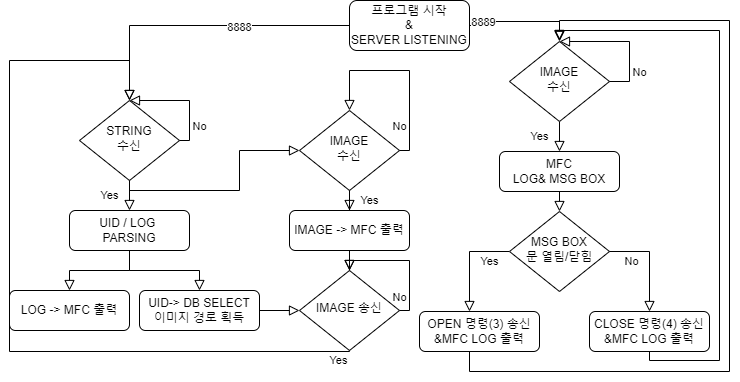

The diagram above was exported from draw.io. Its source (the exported page's mxGraphModel, read from the mxfile embedded in the PNG):
<mxGraphModel dx="2261" dy="738" grid="1" gridSize="10" guides="1" tooltips="1" connect="1" arrows="1" fold="1" page="1" pageScale="1" pageWidth="827" pageHeight="1169" math="0" shadow="0">
  <root>
    <mxCell id="WIyWlLk6GJQsqaUBKTNV-0" />
    <mxCell id="WIyWlLk6GJQsqaUBKTNV-1" parent="WIyWlLk6GJQsqaUBKTNV-0" />
    <mxCell id="WIyWlLk6GJQsqaUBKTNV-2" value="" style="rounded=0;html=1;jettySize=auto;orthogonalLoop=1;fontSize=11;endArrow=block;endFill=0;endSize=8;strokeWidth=1;shadow=0;labelBackgroundColor=none;edgeStyle=orthogonalEdgeStyle;" parent="WIyWlLk6GJQsqaUBKTNV-1" source="WIyWlLk6GJQsqaUBKTNV-3" target="WIyWlLk6GJQsqaUBKTNV-6" edge="1">
      <mxGeometry relative="1" as="geometry" />
    </mxCell>
    <mxCell id="4oZsFLnyc78YsPNxMggI-18" value="8888" style="edgeLabel;html=1;align=center;verticalAlign=middle;resizable=0;points=[];" vertex="1" connectable="0" parent="WIyWlLk6GJQsqaUBKTNV-2">
      <mxGeometry x="-0.12" y="1" relative="1" as="geometry">
        <mxPoint x="19" as="offset" />
      </mxGeometry>
    </mxCell>
    <mxCell id="WIyWlLk6GJQsqaUBKTNV-3" value="프로그램 시작&lt;br&gt;&amp;amp;&lt;br&gt;SERVER LISTENING" style="rounded=1;whiteSpace=wrap;html=1;fontSize=12;glass=0;strokeWidth=1;shadow=0;" parent="WIyWlLk6GJQsqaUBKTNV-1" vertex="1">
      <mxGeometry x="340" y="70" width="120" height="50" as="geometry" />
    </mxCell>
    <mxCell id="WIyWlLk6GJQsqaUBKTNV-4" value="Yes" style="rounded=0;html=1;jettySize=auto;orthogonalLoop=1;fontSize=11;endArrow=block;endFill=0;endSize=8;strokeWidth=1;shadow=0;labelBackgroundColor=none;edgeStyle=orthogonalEdgeStyle;entryX=0.5;entryY=0;entryDx=0;entryDy=0;" parent="WIyWlLk6GJQsqaUBKTNV-1" source="WIyWlLk6GJQsqaUBKTNV-6" target="4oZsFLnyc78YsPNxMggI-4" edge="1">
      <mxGeometry y="20" relative="1" as="geometry">
        <mxPoint as="offset" />
        <mxPoint x="120" y="290" as="targetPoint" />
      </mxGeometry>
    </mxCell>
    <mxCell id="WIyWlLk6GJQsqaUBKTNV-6" value="STRING&lt;br&gt;수신" style="rhombus;whiteSpace=wrap;html=1;shadow=0;fontFamily=Helvetica;fontSize=12;align=center;strokeWidth=1;spacing=6;spacingTop=-4;" parent="WIyWlLk6GJQsqaUBKTNV-1" vertex="1">
      <mxGeometry x="70" y="170" width="100" height="80" as="geometry" />
    </mxCell>
    <mxCell id="WIyWlLk6GJQsqaUBKTNV-8" value="" style="rounded=0;html=1;jettySize=auto;orthogonalLoop=1;fontSize=11;endArrow=block;endFill=0;endSize=8;strokeWidth=1;shadow=0;labelBackgroundColor=none;edgeStyle=orthogonalEdgeStyle;exitX=0.5;exitY=1;exitDx=0;exitDy=0;" parent="WIyWlLk6GJQsqaUBKTNV-1" source="4oZsFLnyc78YsPNxMggI-4" target="WIyWlLk6GJQsqaUBKTNV-11" edge="1">
      <mxGeometry x="0.3333" y="20" relative="1" as="geometry">
        <mxPoint as="offset" />
        <mxPoint x="120" y="370" as="sourcePoint" />
      </mxGeometry>
    </mxCell>
    <mxCell id="WIyWlLk6GJQsqaUBKTNV-11" value="UID-&amp;gt; DB SELECT&lt;br&gt;이미지 경로 획득" style="rounded=1;whiteSpace=wrap;html=1;fontSize=12;glass=0;strokeWidth=1;shadow=0;" parent="WIyWlLk6GJQsqaUBKTNV-1" vertex="1">
      <mxGeometry x="130" y="360" width="120" height="40" as="geometry" />
    </mxCell>
    <mxCell id="4oZsFLnyc78YsPNxMggI-0" value="No" style="edgeStyle=orthogonalEdgeStyle;rounded=0;html=1;jettySize=auto;orthogonalLoop=1;fontSize=11;endArrow=block;endFill=0;endSize=8;strokeWidth=1;shadow=0;labelBackgroundColor=none;" edge="1" parent="WIyWlLk6GJQsqaUBKTNV-1">
      <mxGeometry x="-0.5556" y="-10" relative="1" as="geometry">
        <mxPoint as="offset" />
        <mxPoint x="170" y="210" as="sourcePoint" />
        <mxPoint x="120" y="170" as="targetPoint" />
        <Array as="points">
          <mxPoint x="180" y="210" />
          <mxPoint x="180" y="170" />
        </Array>
      </mxGeometry>
    </mxCell>
    <mxCell id="4oZsFLnyc78YsPNxMggI-36" value="" style="edgeStyle=orthogonalEdgeStyle;rounded=0;orthogonalLoop=1;jettySize=auto;html=1;" edge="1" parent="WIyWlLk6GJQsqaUBKTNV-1" source="4oZsFLnyc78YsPNxMggI-2">
      <mxGeometry relative="1" as="geometry">
        <mxPoint x="340" y="360" as="targetPoint" />
      </mxGeometry>
    </mxCell>
    <mxCell id="4oZsFLnyc78YsPNxMggI-2" value="IMAGE&lt;br&gt;수신" style="rhombus;whiteSpace=wrap;html=1;shadow=0;fontFamily=Helvetica;fontSize=12;align=center;strokeWidth=1;spacing=6;spacingTop=-4;" vertex="1" parent="WIyWlLk6GJQsqaUBKTNV-1">
      <mxGeometry x="290" y="180" width="100" height="80" as="geometry" />
    </mxCell>
    <mxCell id="4oZsFLnyc78YsPNxMggI-4" value="UID / LOG&amp;nbsp;&lt;br&gt;PARSING" style="rounded=1;whiteSpace=wrap;html=1;fontSize=12;glass=0;strokeWidth=1;shadow=0;" vertex="1" parent="WIyWlLk6GJQsqaUBKTNV-1">
      <mxGeometry x="60" y="280" width="120" height="40" as="geometry" />
    </mxCell>
    <mxCell id="4oZsFLnyc78YsPNxMggI-7" value="LOG -&amp;gt; MFC 출력" style="rounded=1;whiteSpace=wrap;html=1;fontSize=12;glass=0;strokeWidth=1;shadow=0;" vertex="1" parent="WIyWlLk6GJQsqaUBKTNV-1">
      <mxGeometry y="360" width="120" height="40" as="geometry" />
    </mxCell>
    <mxCell id="4oZsFLnyc78YsPNxMggI-12" value="Yes" style="rounded=0;html=1;jettySize=auto;orthogonalLoop=1;fontSize=11;endArrow=block;endFill=0;endSize=8;strokeWidth=1;shadow=0;labelBackgroundColor=none;edgeStyle=orthogonalEdgeStyle;entryX=0.5;entryY=0;entryDx=0;entryDy=0;" edge="1" target="4oZsFLnyc78YsPNxMggI-13" parent="WIyWlLk6GJQsqaUBKTNV-1">
      <mxGeometry y="20" relative="1" as="geometry">
        <mxPoint as="offset" />
        <mxPoint x="340" y="260" as="sourcePoint" />
        <mxPoint x="340" y="280" as="targetPoint" />
      </mxGeometry>
    </mxCell>
    <mxCell id="4oZsFLnyc78YsPNxMggI-13" value="IMAGE -&amp;gt; MFC 출력" style="rounded=1;whiteSpace=wrap;html=1;fontSize=12;glass=0;strokeWidth=1;shadow=0;" vertex="1" parent="WIyWlLk6GJQsqaUBKTNV-1">
      <mxGeometry x="280" y="280" width="120" height="40" as="geometry" />
    </mxCell>
    <mxCell id="4oZsFLnyc78YsPNxMggI-14" value="" style="rounded=0;html=1;jettySize=auto;orthogonalLoop=1;fontSize=11;endArrow=block;endFill=0;endSize=8;strokeWidth=1;shadow=0;labelBackgroundColor=none;edgeStyle=orthogonalEdgeStyle;entryX=0.5;entryY=0;entryDx=0;entryDy=0;" edge="1" parent="WIyWlLk6GJQsqaUBKTNV-1">
      <mxGeometry y="20" relative="1" as="geometry">
        <mxPoint as="offset" />
        <mxPoint x="120" y="320" as="sourcePoint" />
        <mxPoint x="60" y="360" as="targetPoint" />
        <Array as="points">
          <mxPoint x="120" y="340" />
          <mxPoint x="60" y="340" />
        </Array>
      </mxGeometry>
    </mxCell>
    <mxCell id="4oZsFLnyc78YsPNxMggI-15" value="" style="rounded=0;html=1;jettySize=auto;orthogonalLoop=1;fontSize=11;endArrow=block;endFill=0;endSize=8;strokeWidth=1;shadow=0;labelBackgroundColor=none;edgeStyle=orthogonalEdgeStyle;entryX=0.5;entryY=0;entryDx=0;entryDy=0;" edge="1" parent="WIyWlLk6GJQsqaUBKTNV-1" source="4oZsFLnyc78YsPNxMggI-38">
      <mxGeometry y="20" relative="1" as="geometry">
        <mxPoint as="offset" />
        <mxPoint x="340" y="330" as="sourcePoint" />
        <mxPoint x="340" y="360" as="targetPoint" />
      </mxGeometry>
    </mxCell>
    <mxCell id="4oZsFLnyc78YsPNxMggI-17" value="" style="edgeStyle=orthogonalEdgeStyle;rounded=0;html=1;jettySize=auto;orthogonalLoop=1;fontSize=11;endArrow=block;endFill=0;endSize=8;strokeWidth=1;shadow=0;labelBackgroundColor=none;exitX=1;exitY=0.5;exitDx=0;exitDy=0;entryX=0;entryY=0.5;entryDx=0;entryDy=0;" edge="1" parent="WIyWlLk6GJQsqaUBKTNV-1" source="WIyWlLk6GJQsqaUBKTNV-11" target="4oZsFLnyc78YsPNxMggI-38">
      <mxGeometry y="10" relative="1" as="geometry">
        <mxPoint as="offset" />
        <mxPoint x="170" y="380" as="sourcePoint" />
        <mxPoint x="280" y="380" as="targetPoint" />
      </mxGeometry>
    </mxCell>
    <mxCell id="4oZsFLnyc78YsPNxMggI-19" value="Yes" style="rounded=0;html=1;jettySize=auto;orthogonalLoop=1;fontSize=11;endArrow=block;endFill=0;endSize=8;strokeWidth=1;shadow=0;labelBackgroundColor=none;edgeStyle=orthogonalEdgeStyle;entryX=0.5;entryY=0;entryDx=0;entryDy=0;" edge="1" source="4oZsFLnyc78YsPNxMggI-20" target="4oZsFLnyc78YsPNxMggI-25" parent="WIyWlLk6GJQsqaUBKTNV-1">
      <mxGeometry y="20" relative="1" as="geometry">
        <mxPoint as="offset" />
        <mxPoint x="550" y="231" as="targetPoint" />
      </mxGeometry>
    </mxCell>
    <mxCell id="4oZsFLnyc78YsPNxMggI-20" value="IMAGE&lt;br&gt;수신" style="rhombus;whiteSpace=wrap;html=1;shadow=0;fontFamily=Helvetica;fontSize=12;align=center;strokeWidth=1;spacing=6;spacingTop=-4;" vertex="1" parent="WIyWlLk6GJQsqaUBKTNV-1">
      <mxGeometry x="500" y="111" width="100" height="80" as="geometry" />
    </mxCell>
    <mxCell id="4oZsFLnyc78YsPNxMggI-21" value="" style="rounded=0;html=1;jettySize=auto;orthogonalLoop=1;fontSize=11;endArrow=block;endFill=0;endSize=8;strokeWidth=1;shadow=0;labelBackgroundColor=none;edgeStyle=orthogonalEdgeStyle;exitX=0.5;exitY=1;exitDx=0;exitDy=0;" edge="1" parent="WIyWlLk6GJQsqaUBKTNV-1">
      <mxGeometry x="0.3333" y="20" relative="1" as="geometry">
        <mxPoint as="offset" />
        <mxPoint x="640" y="421" as="sourcePoint" />
        <mxPoint x="550" y="110" as="targetPoint" />
        <Array as="points">
          <mxPoint x="640" y="430" />
          <mxPoint x="710" y="430" />
          <mxPoint x="710" y="100" />
          <mxPoint x="550" y="100" />
        </Array>
      </mxGeometry>
    </mxCell>
    <mxCell id="4oZsFLnyc78YsPNxMggI-25" value="MFC &lt;br&gt;LOG&amp;amp; MSG BOX" style="rounded=1;whiteSpace=wrap;html=1;fontSize=12;glass=0;strokeWidth=1;shadow=0;" vertex="1" parent="WIyWlLk6GJQsqaUBKTNV-1">
      <mxGeometry x="490" y="221" width="120" height="40" as="geometry" />
    </mxCell>
    <mxCell id="4oZsFLnyc78YsPNxMggI-29" value="" style="rounded=0;html=1;jettySize=auto;orthogonalLoop=1;fontSize=11;endArrow=block;endFill=0;endSize=8;strokeWidth=1;shadow=0;labelBackgroundColor=none;edgeStyle=orthogonalEdgeStyle;" edge="1" parent="WIyWlLk6GJQsqaUBKTNV-1">
      <mxGeometry y="20" relative="1" as="geometry">
        <mxPoint as="offset" />
        <mxPoint x="460" y="421" as="sourcePoint" />
        <mxPoint x="550" y="110" as="targetPoint" />
        <Array as="points">
          <mxPoint x="460" y="441" />
          <mxPoint x="720" y="441" />
          <mxPoint x="720" y="90" />
          <mxPoint x="550" y="90" />
        </Array>
      </mxGeometry>
    </mxCell>
    <mxCell id="4oZsFLnyc78YsPNxMggI-33" value="" style="rounded=0;html=1;jettySize=auto;orthogonalLoop=1;fontSize=11;endArrow=block;endFill=0;endSize=8;strokeWidth=1;shadow=0;labelBackgroundColor=none;edgeStyle=orthogonalEdgeStyle;exitX=1;exitY=0.5;exitDx=0;exitDy=0;entryX=0.5;entryY=0;entryDx=0;entryDy=0;" edge="1" target="4oZsFLnyc78YsPNxMggI-20" parent="WIyWlLk6GJQsqaUBKTNV-1" source="WIyWlLk6GJQsqaUBKTNV-3">
      <mxGeometry relative="1" as="geometry">
        <mxPoint x="460" y="36" as="sourcePoint" />
      </mxGeometry>
    </mxCell>
    <mxCell id="4oZsFLnyc78YsPNxMggI-34" value="8889" style="edgeLabel;html=1;align=center;verticalAlign=middle;resizable=0;points=[];" vertex="1" connectable="0" parent="4oZsFLnyc78YsPNxMggI-33">
      <mxGeometry x="-0.12" y="1" relative="1" as="geometry">
        <mxPoint x="-33" y="1" as="offset" />
      </mxGeometry>
    </mxCell>
    <mxCell id="4oZsFLnyc78YsPNxMggI-35" value="No" style="edgeStyle=orthogonalEdgeStyle;rounded=0;html=1;jettySize=auto;orthogonalLoop=1;fontSize=11;endArrow=block;endFill=0;endSize=8;strokeWidth=1;shadow=0;labelBackgroundColor=none;entryX=0.5;entryY=0;entryDx=0;entryDy=0;exitX=1;exitY=0.5;exitDx=0;exitDy=0;" edge="1" parent="WIyWlLk6GJQsqaUBKTNV-1" source="4oZsFLnyc78YsPNxMggI-2" target="4oZsFLnyc78YsPNxMggI-2">
      <mxGeometry x="-0.6471" y="10" relative="1" as="geometry">
        <mxPoint as="offset" />
        <mxPoint x="390" y="200" as="sourcePoint" />
        <mxPoint x="510" y="200" as="targetPoint" />
        <Array as="points">
          <mxPoint x="400" y="220" />
          <mxPoint x="400" y="140" />
          <mxPoint x="340" y="140" />
        </Array>
      </mxGeometry>
    </mxCell>
    <mxCell id="4oZsFLnyc78YsPNxMggI-37" value="" style="edgeStyle=orthogonalEdgeStyle;rounded=0;html=1;jettySize=auto;orthogonalLoop=1;fontSize=11;endArrow=block;endFill=0;endSize=8;strokeWidth=1;shadow=0;labelBackgroundColor=none;exitX=0.5;exitY=1;exitDx=0;exitDy=0;entryX=0;entryY=0.5;entryDx=0;entryDy=0;" edge="1" parent="WIyWlLk6GJQsqaUBKTNV-1" source="WIyWlLk6GJQsqaUBKTNV-6" target="4oZsFLnyc78YsPNxMggI-2">
      <mxGeometry y="10" relative="1" as="geometry">
        <mxPoint as="offset" />
        <mxPoint x="260" y="239.5" as="sourcePoint" />
        <mxPoint x="290" y="239.5" as="targetPoint" />
        <Array as="points">
          <mxPoint x="120" y="260" />
          <mxPoint x="230" y="260" />
          <mxPoint x="230" y="220" />
        </Array>
      </mxGeometry>
    </mxCell>
    <mxCell id="4oZsFLnyc78YsPNxMggI-39" value="" style="rounded=0;html=1;jettySize=auto;orthogonalLoop=1;fontSize=11;endArrow=block;endFill=0;endSize=8;strokeWidth=1;shadow=0;labelBackgroundColor=none;edgeStyle=orthogonalEdgeStyle;" edge="1" parent="WIyWlLk6GJQsqaUBKTNV-1">
      <mxGeometry y="20" relative="1" as="geometry">
        <mxPoint as="offset" />
        <mxPoint x="340" y="320" as="sourcePoint" />
        <mxPoint x="340" y="340" as="targetPoint" />
      </mxGeometry>
    </mxCell>
    <mxCell id="4oZsFLnyc78YsPNxMggI-38" value="IMAGE 송신" style="rhombus;whiteSpace=wrap;html=1;shadow=0;fontFamily=Helvetica;fontSize=12;align=center;strokeWidth=1;spacing=6;spacingTop=-4;" vertex="1" parent="WIyWlLk6GJQsqaUBKTNV-1">
      <mxGeometry x="290" y="340" width="100" height="80" as="geometry" />
    </mxCell>
    <mxCell id="4oZsFLnyc78YsPNxMggI-40" value="No" style="edgeStyle=orthogonalEdgeStyle;rounded=0;html=1;jettySize=auto;orthogonalLoop=1;fontSize=11;endArrow=block;endFill=0;endSize=8;strokeWidth=1;shadow=0;labelBackgroundColor=none;entryX=0.5;entryY=0;entryDx=0;entryDy=0;exitX=1;exitY=0.5;exitDx=0;exitDy=0;" edge="1" parent="WIyWlLk6GJQsqaUBKTNV-1">
      <mxGeometry x="-0.6471" y="10" relative="1" as="geometry">
        <mxPoint as="offset" />
        <mxPoint x="390" y="380" as="sourcePoint" />
        <mxPoint x="340" y="340" as="targetPoint" />
        <Array as="points">
          <mxPoint x="400" y="380" />
          <mxPoint x="400" y="330" />
          <mxPoint x="340" y="330" />
        </Array>
      </mxGeometry>
    </mxCell>
    <mxCell id="4oZsFLnyc78YsPNxMggI-41" value="Yes" style="rounded=0;html=1;jettySize=auto;orthogonalLoop=1;fontSize=11;endArrow=block;endFill=0;endSize=8;strokeWidth=1;shadow=0;labelBackgroundColor=none;edgeStyle=orthogonalEdgeStyle;entryX=0.5;entryY=0;entryDx=0;entryDy=0;" edge="1" parent="WIyWlLk6GJQsqaUBKTNV-1" target="WIyWlLk6GJQsqaUBKTNV-6">
      <mxGeometry x="-0.9707" y="9" relative="1" as="geometry">
        <mxPoint as="offset" />
        <mxPoint x="340" y="420" as="sourcePoint" />
        <mxPoint x="340" y="450" as="targetPoint" />
        <Array as="points">
          <mxPoint x="340" y="421" />
          <mxPoint y="421" />
          <mxPoint y="130" />
          <mxPoint x="120" y="130" />
        </Array>
      </mxGeometry>
    </mxCell>
    <mxCell id="4oZsFLnyc78YsPNxMggI-42" value="No" style="edgeStyle=orthogonalEdgeStyle;rounded=0;html=1;jettySize=auto;orthogonalLoop=1;fontSize=11;endArrow=block;endFill=0;endSize=8;strokeWidth=1;shadow=0;labelBackgroundColor=none;exitX=1;exitY=0.5;exitDx=0;exitDy=0;" edge="1" parent="WIyWlLk6GJQsqaUBKTNV-1" source="4oZsFLnyc78YsPNxMggI-20">
      <mxGeometry x="-0.5556" y="-10" relative="1" as="geometry">
        <mxPoint as="offset" />
        <mxPoint x="610" y="151" as="sourcePoint" />
        <mxPoint x="550" y="111" as="targetPoint" />
        <Array as="points">
          <mxPoint x="620" y="151" />
          <mxPoint x="620" y="111" />
        </Array>
      </mxGeometry>
    </mxCell>
    <mxCell id="4oZsFLnyc78YsPNxMggI-45" value="Yes" style="rounded=0;html=1;jettySize=auto;orthogonalLoop=1;fontSize=11;endArrow=block;endFill=0;endSize=8;strokeWidth=1;shadow=0;labelBackgroundColor=none;edgeStyle=orthogonalEdgeStyle;" edge="1" source="4oZsFLnyc78YsPNxMggI-46" parent="WIyWlLk6GJQsqaUBKTNV-1">
      <mxGeometry y="20" relative="1" as="geometry">
        <mxPoint as="offset" />
        <mxPoint x="460" y="381" as="targetPoint" />
        <Array as="points">
          <mxPoint x="460" y="321" />
        </Array>
      </mxGeometry>
    </mxCell>
    <mxCell id="4oZsFLnyc78YsPNxMggI-46" value="MSG&amp;nbsp;BOX&lt;br&gt;문 열림/닫힘" style="rhombus;whiteSpace=wrap;html=1;shadow=0;fontFamily=Helvetica;fontSize=12;align=center;strokeWidth=1;spacing=6;spacingTop=-4;" vertex="1" parent="WIyWlLk6GJQsqaUBKTNV-1">
      <mxGeometry x="500" y="281" width="100" height="80" as="geometry" />
    </mxCell>
    <mxCell id="4oZsFLnyc78YsPNxMggI-47" value="No" style="edgeStyle=orthogonalEdgeStyle;rounded=0;html=1;jettySize=auto;orthogonalLoop=1;fontSize=11;endArrow=block;endFill=0;endSize=8;strokeWidth=1;shadow=0;labelBackgroundColor=none;exitX=1;exitY=0.5;exitDx=0;exitDy=0;" edge="1" source="4oZsFLnyc78YsPNxMggI-46" parent="WIyWlLk6GJQsqaUBKTNV-1">
      <mxGeometry x="-0.5556" y="-10" relative="1" as="geometry">
        <mxPoint as="offset" />
        <mxPoint x="610" y="321" as="sourcePoint" />
        <mxPoint x="640" y="381" as="targetPoint" />
        <Array as="points">
          <mxPoint x="640" y="321" />
        </Array>
      </mxGeometry>
    </mxCell>
    <mxCell id="4oZsFLnyc78YsPNxMggI-49" value="" style="rounded=0;html=1;jettySize=auto;orthogonalLoop=1;fontSize=11;endArrow=block;endFill=0;endSize=8;strokeWidth=1;shadow=0;labelBackgroundColor=none;edgeStyle=orthogonalEdgeStyle;entryX=0.5;entryY=0;entryDx=0;entryDy=0;" edge="1" parent="WIyWlLk6GJQsqaUBKTNV-1" target="4oZsFLnyc78YsPNxMggI-46">
      <mxGeometry y="20" relative="1" as="geometry">
        <mxPoint as="offset" />
        <mxPoint x="550" y="261" as="sourcePoint" />
        <mxPoint x="490" y="301" as="targetPoint" />
        <Array as="points">
          <mxPoint x="550" y="281" />
        </Array>
      </mxGeometry>
    </mxCell>
    <mxCell id="4oZsFLnyc78YsPNxMggI-50" value="OPEN 명령(3) 송신&lt;br&gt;&amp;amp;MFC LOG 출력" style="rounded=1;whiteSpace=wrap;html=1;fontSize=12;glass=0;strokeWidth=1;shadow=0;" vertex="1" parent="WIyWlLk6GJQsqaUBKTNV-1">
      <mxGeometry x="410" y="381" width="120" height="40" as="geometry" />
    </mxCell>
    <mxCell id="4oZsFLnyc78YsPNxMggI-51" value="CLOSE 명령(4) 송신&lt;br&gt;&amp;amp;MFC LOG 출력" style="rounded=1;whiteSpace=wrap;html=1;fontSize=12;glass=0;strokeWidth=1;shadow=0;" vertex="1" parent="WIyWlLk6GJQsqaUBKTNV-1">
      <mxGeometry x="580" y="381" width="120" height="40" as="geometry" />
    </mxCell>
  </root>
</mxGraphModel>